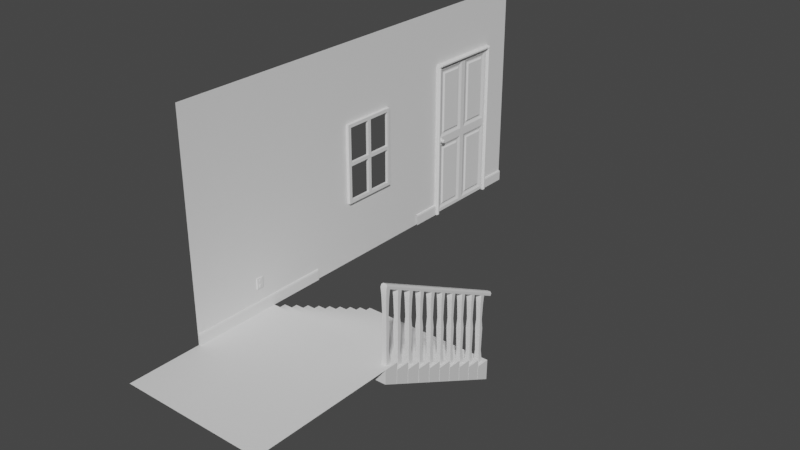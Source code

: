 # Source: Pieces.blend  (saved by Blender 3.6.13; exported with 4.5.12 LTS)
import bpy
from mathutils import Matrix  # noqa: F401  (used for matrix-valued properties, if any)

bpy.ops.wm.read_factory_settings(use_empty=True)
scene = bpy.context.scene
scene.name = 'Scene'

# ---- collections
col_collection = bpy.data.collections.new('Collection'); scene.collection.children.link(col_collection)

# ---- node groups
ng_auto_smooth = bpy.data.node_groups.new('Auto Smooth', 'GeometryNodeTree')
_s = ng_auto_smooth.interface.new_socket(name='Geometry', in_out='OUTPUT', socket_type='NodeSocketGeometry')
_s = ng_auto_smooth.interface.new_socket(name='Geometry', in_out='INPUT', socket_type='NodeSocketGeometry')
_s = ng_auto_smooth.interface.new_socket(name='Angle', in_out='INPUT', socket_type='NodeSocketFloat')
_s.subtype = 'ANGLE'
_s.min_value = 0.0
_s.max_value = 3.142
ng_auto_smooth.is_modifier = True
_N = ng_auto_smooth.nodes; _L = ng_auto_smooth.links
n0 = _N.new('NodeGroupOutput'); n0.name = 'Group Output'; n0.location = (480, -100)
n1 = _N.new('NodeGroupInput'); n1.name = 'Group Input'; n1.location = (-420, -300)
n2 = _N.new('NodeGroupInput'); n2.name = 'Group Input.001'; n2.location = (-60, -100)
n3 = _N.new('GeometryNodeSetShadeSmooth'); n3.name = 'Set Shade Smooth'; n3.location = (120, -100)
n3.domain = 'EDGE'
n4 = _N.new('GeometryNodeSetShadeSmooth'); n4.name = 'Set Shade Smooth.001'; n4.location = (300, -100)
n5 = _N.new('GeometryNodeInputMeshEdgeAngle'); n5.name = 'Edge Angle'; n5.location = (-420, -220)
n6 = _N.new('GeometryNodeInputEdgeSmooth'); n6.name = 'Is Edge Smooth'; n6.location = (-60, -160)
n7 = _N.new('GeometryNodeInputShadeSmooth'); n7.name = 'Is Face Smooth'; n7.location = (-240, -340)
n8 = _N.new('FunctionNodeBooleanMath'); n8.name = 'Boolean Math'; n8.location = (-60, -220)
n9 = _N.new('FunctionNodeCompare'); n9.name = 'Compare'; n9.location = (-240, -180)
n9.operation = 'LESS_EQUAL'
_L.new(n5.outputs[0], n9.inputs[0])
_L.new(n4.outputs[0], n0.inputs[0])
_L.new(n1.outputs[1], n9.inputs[1])
_L.new(n9.outputs[0], n8.inputs[0])
_L.new(n7.outputs[0], n8.inputs[1])
_L.new(n2.outputs[0], n3.inputs[0])
_L.new(n6.outputs[0], n3.inputs[1])
_L.new(n3.outputs[0], n4.inputs[0])
_L.new(n8.outputs[0], n3.inputs[2])
n0.is_active_output = True

# ---- world
world_world = bpy.data.worlds.new('World'); scene.world = world_world
world_world.use_nodes = True; world_world.node_tree.nodes.clear()
_N = world_world.node_tree.nodes; _L = world_world.node_tree.links
n0 = _N.new('ShaderNodeOutputWorld'); n0.name = 'World Output'; n0.location = (300, 300)
n1 = _N.new('ShaderNodeBackground'); n1.name = 'Background'; n1.location = (10, 300)
n1.inputs[0].default_value = (0.05088, 0.05088, 0.05088, 1.0)
_L.new(n1.outputs[0], n0.inputs[0])
n0.is_active_output = True
world_world.color = (0.05088, 0.05088, 0.05088)
world_world.use_sun_shadow = False
world_world.sun_shadow_jitter_overblur = 0.0

# ---- meshes
me_plane = bpy.data.meshes.new('Plane')
me_plane.from_pydata([(-1.0, -1.0, 0.0), (1.0, -1.0, 0.0), (-1.0, 1.0, 0.0), (1.0, 1.0, 0.0)], [], [(0, 1, 3, 2)])
_uv = me_plane.uv_layers.new(name='UVMap')
_uv.uv.foreach_set('vector', [0.08333, 0.08333, 0.9167, 0.08333, 0.9167, 0.9167, 0.08333, 0.9167])
me_plane.update()
me_plane_001 = bpy.data.meshes.new('Plane.001')
me_plane_001.from_pydata([(0.0, -1.0, 1.5), (0.0, -1.0, -1.5), (0.0, 1.0, 1.5), (0.0, 1.0, -1.5)], [], [(0, 1, 3, 2)])
_uv = me_plane_001.uv_layers.new(name='UVMap')
_uv.uv.foreach_set('vector', [0.6433, 0.07019, 0.6433, 0.9298, 0.07019, 0.9298, 0.07019, 0.07019])
me_plane_001.update()
me_plane_002 = bpy.data.meshes.new('Plane.002')
me_plane_002.from_pydata([(0.0, 1.0, 1.5), (0.0, 1.0, -1.5), (0.0, 0.0, 1.5), (0.0, 0.0, -1.5), (0.0, 1.0, 0.4), (0.0, 1.0, -0.6), (0.0, 0.0, -0.6), (0.0, 0.0, 0.4), (0.0, 0.35, -1.5), (0.0, 0.35, 1.5), (0.0, 0.35, 0.4), (0.0, 0.35, -0.6)], [], [(9, 10, 4, 0), (10, 11, 5, 4), (11, 8, 1, 5), (6, 3, 8, 11), (2, 7, 10, 9)])
_uv = me_plane_002.uv_layers.new(name='UVMap')
_uv.uv.foreach_set('vector', [0.0, 0.7, 0.3333, 0.7, 0.3333, 1.0, 0.0, 1.0, 0.3333, 0.7, 0.6667, 0.7, 0.6667, 1.0, 0.3333, 1.0, 0.6667, 0.7, 1.0, 0.7, 1.0, 1.0, 0.6667, 1.0, 0.6667, 0.5, 1.0, 0.5, 1.0, 0.7, 0.6667, 0.7, 0.0, 0.5, 0.3333, 0.5, 0.3333, 0.7, 0.0, 0.7])
me_plane_002.update()
me_plane_003 = bpy.data.meshes.new('Plane.003')
me_plane_003.from_pydata([(0.0, -1.0, 0.15), (0.0, 1.0, 0.15), (0.02267, -1.0, 0.0), (0.01614, -1.0, 0.15), (0.02267, 1.0, 0.0), (0.01614, 1.0, 0.15), (0.02267, -1.0, 0.1313), (0.02267, 1.0, 0.1313)], [], [(6, 2, 4, 7), (1, 0, 3, 5), (3, 6, 7, 5)])
_uv = me_plane_003.uv_layers.new(name='UVMap')
_uv.uv.foreach_set('vector', [0.9562, 0.0, 1.0, 0.0, 1.0, 1.0, 0.9562, 1.0, 0.95, 1.0, 0.95, 0.0, 0.95, 0.0, 0.95, 1.0, 0.95, 0.0, 0.9562, 0.0, 0.9562, 1.0, 0.95, 1.0])
me_plane_003.update()
me_plane_005 = bpy.data.meshes.new('Plane.005')
me_plane_005.from_pydata([(0.0, 0.35, 0.5), (0.0, 0.0, 0.5466), (0.0, 0.3961, 0.5466), (0.0, 0.3961, 0.0), (0.03885, 0.35, 0.5), (0.03885, 0.0, 0.5), (0.03885, 0.35, 0.0), (0.03885, 0.3961, 0.5466), (0.03885, 0.0, 0.5466), (0.03885, 0.3961, 0.0), (0.0, 0.02509, 0.5), (0.0, 0.02509, 0.5466), (0.03885, 0.02509, 0.5), (0.03885, 0.02509, 0.5466), (0.0, 0.35, 0.02504), (0.0, 0.3961, 0.02504), (0.03885, 0.35, 0.02504), (0.03885, 0.3961, 0.02504), (0.03885, 0.02509, 0.0), (0.03885, 0.0, 0.0), (0.0, 0.02509, 0.02504), (0.03885, 0.02509, 0.02504), (0.03885, 0.0, 0.02504)], [], [(1, 8, 13, 11), (0, 4, 12, 10), (16, 17, 7, 4), (12, 13, 8, 5), (15, 17, 9, 3), (14, 16, 4, 0), (11, 13, 7, 2), (16, 21, 18, 6), (4, 7, 13, 12), (2, 7, 17, 15), (6, 9, 17, 16), (20, 21, 16, 14), (22, 19, 18, 21), (5, 22, 21, 12), (12, 21, 20, 10)])
_uv = me_plane_005.uv_layers.new(name='UVMap')
_uv.uv.foreach_set('vector', [0.0, 0.0, 0.0, 0.0, 0.0, 0.0, 0.0, 0.0, 0.0, 0.0, 0.0, 0.0, 0.0, 0.0, 0.0, 0.0, 0.0, 0.0, 0.0, 0.0, 0.0, 0.0, 0.0, 0.0, 0.0, 0.0, 0.0, 0.0, 0.0, 0.0, 0.0, 0.0, 0.0, 0.0, 0.0, 0.0, 0.0, 0.0, 0.0, 0.0, 0.0, 0.0, 0.0, 0.0, 0.0, 0.0, 0.0, 0.0, 0.0, 0.0, 0.0, 0.0, 0.0, 0.0, 0.0, 0.0, 0.0, 0.0, 0.0, 0.0, 0.0, 0.0, 0.0, 0.0, 0.0, 0.0, 0.0, 0.0, 0.0, 0.0, 0.0, 0.0, 0.0, 0.0, 0.0, 0.0, 0.0, 0.0, 0.0, 0.0, 0.0, 0.0, 0.0, 0.0, 0.0, 0.0, 0.0, 0.0, 0.0, 0.0, 0.0, 0.0, 0.0, 0.0, 0.0, 0.0, 0.0, 0.0, 0.0, 0.0, 0.0, 0.0, 0.0, 0.0, 0.0, 0.0, 0.0, 0.0, 0.0, 0.0, 0.0, 0.0, 0.0, 0.0, 0.0, 0.0, 0.0, 0.0, 0.0, 0.0])
me_plane_005.update()
me_plane_006 = bpy.data.meshes.new('Plane.006')
me_plane_006.from_pydata([(0.0, 1.0, 1.5), (0.0, 1.0, -1.5), (0.0, 0.0, 1.5), (0.0, 1.0, 0.7005), (0.0, 0.0, 0.7005), (0.0, 0.5349, -1.5), (0.0, 0.5349, 1.5), (0.0, 0.5349, 0.7005)], [], [(7, 5, 1, 3), (6, 7, 3, 0), (2, 4, 7, 6)])
_uv = me_plane_006.uv_layers.new(name='UVMap')
_uv.uv.foreach_set('vector', [0.2665, 0.7012, 1.0, 0.7012, 1.0, 1.0, 0.2665, 1.0, 0.0, 0.7012, 0.2665, 0.7012, 0.2665, 1.0, 0.0, 1.0, 0.0, 0.5, 0.2665, 0.5, 0.2665, 0.7012, 0.0, 0.7012])
me_plane_006.update()
me_plane_008 = bpy.data.meshes.new('Plane.008')
me_plane_008.from_pydata([(0.0, 0.0, 1.09), (0.0, 0.5349, 1.09), (0.02, 0.0, 1.09), (0.02, 0.4157, 0.9707), (0.0, 0.5349, 0.01184), (0.02, 0.4157, 0.1311), (0.02, 0.0, 0.01184), (0.02, 0.5349, 1.09), (0.02, 0.1192, 0.9707), (0.02, 0.1192, 0.1311), (0.02, 0.03781, 1.044), (0.02, 0.03781, 0.05728), (0.02, 0.4971, 1.044), (0.02, 0.4971, 0.05728), (0.00544, 0.08234, 1.008), (0.00544, 0.08234, 0.09418), (0.00544, 0.4525, 1.008), (0.00544, 0.4525, 0.09418), (0.00544, 0.0987, 0.9912), (0.00544, 0.0987, 0.1105), (0.00544, 0.4362, 0.9912), (0.00544, 0.4362, 0.1105), (0.02, 0.5349, 0.01184), (0.0, 0.5349, 0.0), (0.02, 0.5349, 0.0), (0.02, 0.0, 0.0), (0.02, 0.009777, 0.0), (0.02, 0.5251, 0.0), (-0.02, 0.0, 1.09), (-0.02, 0.4157, 0.9707), (-0.02, 0.4157, 0.1311), (-0.02, 0.0, 0.01184), (-0.02, 0.5349, 1.09), (-0.02, 0.1192, 0.9707), (-0.02, 0.1192, 0.1311), (-0.02, 0.03781, 1.044), (-0.02, 0.03781, 0.05728), (-0.02, 0.4971, 1.044), (-0.02, 0.4971, 0.05728), (-0.00544, 0.08234, 1.008), (-0.00544, 0.08234, 0.09418), (-0.00544, 0.4525, 1.008), (-0.00544, 0.4525, 0.09418), (-0.00544, 0.0987, 0.9912), (-0.00544, 0.0987, 0.1105), (-0.00544, 0.4362, 0.9912), (-0.00544, 0.4362, 0.1105), (-0.02, 0.5349, 0.01184), (-0.02, 0.5349, 0.0), (-0.02, 0.0, 0.0), (-0.02, 0.009777, 0.0), (-0.02, 0.5251, 0.0), (0.0, -0.5349, 1.09), (0.02, -0.4157, 0.9707), (0.0, -0.5349, 0.01184), (0.02, -0.4157, 0.1311), (0.02, -0.5349, 1.09), (0.02, -0.1192, 0.9707), (0.02, -0.1192, 0.1311), (0.02, -0.03781, 1.044), (0.02, -0.03781, 0.05728), (0.02, -0.4971, 1.044), (0.02, -0.4971, 0.05728), (0.00544, -0.08234, 1.008), (0.00544, -0.08234, 0.09418), (0.00544, -0.4525, 1.008), (0.00544, -0.4525, 0.09418), (0.00544, -0.0987, 0.9912), (0.00544, -0.0987, 0.1105), (0.00544, -0.4362, 0.9912), (0.00544, -0.4362, 0.1105), (0.02, -0.5349, 0.01184), (0.0, -0.5349, 0.0), (0.02, -0.5349, 0.0), (0.02, -0.009777, 0.0), (0.02, -0.5251, 0.0), (-0.02, -0.4157, 0.9707), (-0.02, -0.4157, 0.1311), (-0.02, -0.5349, 1.09), (-0.02, -0.1192, 0.9707), (-0.02, -0.1192, 0.1311), (-0.02, -0.03781, 1.044), (-0.02, -0.03781, 0.05728), (-0.02, -0.4971, 1.044), (-0.02, -0.4971, 0.05728), (-0.00544, -0.08234, 1.008), (-0.00544, -0.08234, 0.09418), (-0.00544, -0.4525, 1.008), (-0.00544, -0.4525, 0.09418), (-0.00544, -0.0987, 0.9912), (-0.00544, -0.0987, 0.1105), (-0.00544, -0.4362, 0.9912), (-0.00544, -0.4362, 0.1105), (-0.02, -0.5349, 0.01184), (-0.02, -0.5349, 0.0), (-0.02, -0.009777, 0.0), (-0.02, -0.5251, 0.0), (0.0, 0.0, -1.09), (0.0, 0.5349, -1.09), (0.02, 0.0, -1.09), (0.02, 0.4157, -0.9707), (0.0, 0.5349, -0.01184), (0.02, 0.4157, -0.1311), (0.02, 0.0, -0.01184), (0.02, 0.5349, -1.09), (0.02, 0.1192, -0.9707), (0.02, 0.1192, -0.1311), (0.02, 0.03781, -1.044), (0.02, 0.03781, -0.05728), (0.02, 0.4971, -1.044), (0.02, 0.4971, -0.05728), (0.00544, 0.08234, -1.008), (0.00544, 0.08234, -0.09418), (0.00544, 0.4525, -1.008), (0.00544, 0.4525, -0.09418), (0.00544, 0.0987, -0.9912), (0.00544, 0.0987, -0.1105), (0.00544, 0.4362, -0.9912), (0.00544, 0.4362, -0.1105), (0.02, 0.5349, -0.01184), (-0.02, 0.0, -1.09), (-0.02, 0.4157, -0.9707), (-0.02, 0.4157, -0.1311), (-0.02, 0.0, -0.01184), (-0.02, 0.5349, -1.09), (-0.02, 0.1192, -0.9707), (-0.02, 0.1192, -0.1311), (-0.02, 0.03781, -1.044), (-0.02, 0.03781, -0.05728), (-0.02, 0.4971, -1.044), (-0.02, 0.4971, -0.05728), (-0.00544, 0.08234, -1.008), (-0.00544, 0.08234, -0.09418), (-0.00544, 0.4525, -1.008), (-0.00544, 0.4525, -0.09418), (-0.00544, 0.0987, -0.9912), (-0.00544, 0.0987, -0.1105), (-0.00544, 0.4362, -0.9912), (-0.00544, 0.4362, -0.1105), (-0.02, 0.5349, -0.01184), (0.0, -0.5349, -1.09), (0.02, -0.4157, -0.9707), (0.0, -0.5349, -0.01184), (0.02, -0.4157, -0.1311), (0.02, -0.5349, -1.09), (0.02, -0.1192, -0.9707), (0.02, -0.1192, -0.1311), (0.02, -0.03781, -1.044), (0.02, -0.03781, -0.05728), (0.02, -0.4971, -1.044), (0.02, -0.4971, -0.05728), (0.00544, -0.08234, -1.008), (0.00544, -0.08234, -0.09418), (0.00544, -0.4525, -1.008), (0.00544, -0.4525, -0.09418), (0.00544, -0.0987, -0.9912), (0.00544, -0.0987, -0.1105), (0.00544, -0.4362, -0.9912), (0.00544, -0.4362, -0.1105), (0.02, -0.5349, -0.01184), (-0.02, -0.4157, -0.9707), (-0.02, -0.4157, -0.1311), (-0.02, -0.5349, -1.09), (-0.02, -0.1192, -0.9707), (-0.02, -0.1192, -0.1311), (-0.02, -0.03781, -1.044), (-0.02, -0.03781, -0.05728), (-0.02, -0.4971, -1.044), (-0.02, -0.4971, -0.05728), (-0.00544, -0.08234, -1.008), (-0.00544, -0.08234, -0.09418), (-0.00544, -0.4525, -1.008), (-0.00544, -0.4525, -0.09418), (-0.00544, -0.0987, -0.9912), (-0.00544, -0.0987, -0.1105), (-0.00544, -0.4362, -0.9912), (-0.00544, -0.4362, -0.1105), (-0.02, -0.5349, -0.01184)], [], [(0, 2, 7, 1), (1, 7, 22, 4), (3, 8, 9, 5), (12, 7, 2, 10), (13, 22, 7, 12), (10, 2, 6, 11), (11, 6, 22, 13), (14, 10, 11, 15), (16, 12, 10, 14), (17, 13, 12, 16), (15, 11, 13, 17), (18, 14, 15, 19), (20, 16, 14, 18), (21, 17, 16, 20), (19, 15, 17, 21), (8, 18, 19, 9), (3, 20, 18, 8), (5, 21, 20, 3), (9, 19, 21, 5), (26, 6, 25), (27, 24, 22), (27, 22, 6, 26), (4, 22, 24, 23), (0, 1, 32, 28), (1, 4, 47, 32), (29, 30, 34, 33), (37, 35, 28, 32), (38, 37, 32, 47), (35, 36, 31, 28), (36, 38, 47, 31), (39, 40, 36, 35), (41, 39, 35, 37), (42, 41, 37, 38), (40, 42, 38, 36), (43, 44, 40, 39), (45, 43, 39, 41), (46, 45, 41, 42), (44, 46, 42, 40), (33, 34, 44, 43), (29, 33, 43, 45), (30, 29, 45, 46), (34, 30, 46, 44), (50, 49, 31), (51, 47, 48), (51, 50, 31, 47), (4, 23, 48, 47), (0, 52, 56, 2), (52, 54, 71, 56), (53, 55, 58, 57), (61, 59, 2, 56), (62, 61, 56, 71), (59, 60, 6, 2), (60, 62, 71, 6), (63, 64, 60, 59), (65, 63, 59, 61), (66, 65, 61, 62), (64, 66, 62, 60), (67, 68, 64, 63), (69, 67, 63, 65), (70, 69, 65, 66), (68, 70, 66, 64), (57, 58, 68, 67), (53, 57, 67, 69), (55, 53, 69, 70), (58, 55, 70, 68), (74, 25, 6), (75, 71, 73), (75, 74, 6, 71), (54, 72, 73, 71), (0, 28, 78, 52), (52, 78, 93, 54), (76, 79, 80, 77), (83, 78, 28, 81), (84, 93, 78, 83), (81, 28, 31, 82), (82, 31, 93, 84), (85, 81, 82, 86), (87, 83, 81, 85), (88, 84, 83, 87), (86, 82, 84, 88), (89, 85, 86, 90), (91, 87, 85, 89), (92, 88, 87, 91), (90, 86, 88, 92), (79, 89, 90, 80), (76, 91, 89, 79), (77, 92, 91, 76), (80, 90, 92, 77), (95, 31, 49), (96, 94, 93), (96, 93, 31, 95), (54, 93, 94, 72), (97, 98, 104, 99), (98, 101, 119, 104), (100, 102, 106, 105), (109, 107, 99, 104), (110, 109, 104, 119), (107, 108, 103, 99), (108, 110, 119, 103), (111, 112, 108, 107), (113, 111, 107, 109), (114, 113, 109, 110), (112, 114, 110, 108), (115, 116, 112, 111), (117, 115, 111, 113), (118, 117, 113, 114), (116, 118, 114, 112), (105, 106, 116, 115), (100, 105, 115, 117), (102, 100, 117, 118), (106, 102, 118, 116), (26, 25, 103), (27, 119, 24), (27, 26, 103, 119), (101, 23, 24, 119), (97, 120, 124, 98), (98, 124, 139, 101), (121, 125, 126, 122), (129, 124, 120, 127), (130, 139, 124, 129), (127, 120, 123, 128), (128, 123, 139, 130), (131, 127, 128, 132), (133, 129, 127, 131), (134, 130, 129, 133), (132, 128, 130, 134), (135, 131, 132, 136), (137, 133, 131, 135), (138, 134, 133, 137), (136, 132, 134, 138), (125, 135, 136, 126), (121, 137, 135, 125), (122, 138, 137, 121), (126, 136, 138, 122), (50, 123, 49), (51, 48, 139), (51, 139, 123, 50), (101, 139, 48, 23), (97, 99, 144, 140), (140, 144, 159, 142), (141, 145, 146, 143), (149, 144, 99, 147), (150, 159, 144, 149), (147, 99, 103, 148), (148, 103, 159, 150), (151, 147, 148, 152), (153, 149, 147, 151), (154, 150, 149, 153), (152, 148, 150, 154), (155, 151, 152, 156), (157, 153, 151, 155), (158, 154, 153, 157), (156, 152, 154, 158), (145, 155, 156, 146), (141, 157, 155, 145), (143, 158, 157, 141), (146, 156, 158, 143), (74, 103, 25), (75, 73, 159), (75, 159, 103, 74), (142, 159, 73, 72), (97, 140, 162, 120), (140, 142, 177, 162), (160, 161, 164, 163), (167, 165, 120, 162), (168, 167, 162, 177), (165, 166, 123, 120), (166, 168, 177, 123), (169, 170, 166, 165), (171, 169, 165, 167), (172, 171, 167, 168), (170, 172, 168, 166), (173, 174, 170, 169), (175, 173, 169, 171), (176, 175, 171, 172), (174, 176, 172, 170), (163, 164, 174, 173), (160, 163, 173, 175), (161, 160, 175, 176), (164, 161, 176, 174), (95, 49, 123), (96, 177, 94), (96, 95, 123, 177), (142, 72, 94, 177)])
_uv = me_plane_008.uv_layers.new(name='UVMap')
_uv.uv.foreach_set('vector', [0.0, 0.0, 0.0, 0.0, 0.0, 0.0, 0.0, 0.0, 0.0, 0.0, 0.0, 0.0, 0.0, 0.0, 0.0, 0.0, 0.0, 0.0, 0.0, 0.0, 0.0, 0.0, 0.0, 0.0, 0.0, 0.0, 0.0, 0.0, 0.0, 0.0, 0.0, 0.0, 0.0, 0.0, 0.0, 0.0, 0.0, 0.0, 0.0, 0.0, 0.0, 0.0, 0.0, 0.0, 0.0, 0.0, 0.0, 0.0, 0.0, 0.0, 0.0, 0.0, 0.0, 0.0, 0.0, 0.0, 0.0, 0.0, 0.0, 0.0, 0.0, 0.0, 0.0, 0.0, 0.0, 0.0, 0.0, 0.0, 0.0, 0.0, 0.0, 0.0, 0.0, 0.0, 0.0, 0.0, 0.0, 0.0, 0.0, 0.0, 0.0, 0.0, 0.0, 0.0, 0.0, 0.0, 0.0, 0.0, 0.0, 0.0, 0.0, 0.0, 0.0, 0.0, 0.0, 0.0, 0.0, 0.0, 0.0, 0.0, 0.0, 0.0, 0.0, 0.0, 0.0, 0.0, 0.0, 0.0, 0.0, 0.0, 0.0, 0.0, 0.0, 0.0, 0.0, 0.0, 0.0, 0.0, 0.0, 0.0, 0.0, 0.0, 0.0, 0.0, 0.0, 0.0, 0.0, 0.0, 0.0, 0.0, 0.0, 0.0, 0.0, 0.0, 0.0, 0.0, 0.0, 0.0, 0.0, 0.0, 0.0, 0.0, 0.0, 0.0, 0.0, 0.0, 0.0, 0.0, 0.0, 0.0, 0.0, 0.0, 0.0, 0.0, 0.0, 0.0, 0.0, 0.0, 0.0, 0.0, 0.0, 0.0, 0.0, 0.0, 0.0, 0.0, 0.0, 0.0, 0.0, 0.0, 0.0, 0.0, 0.0, 0.0, 0.0, 0.0, 0.0, 0.0, 0.0, 0.0, 0.0, 0.0, 0.0, 0.0, 0.0, 0.0, 0.0, 0.0, 0.0, 0.0, 0.0, 0.0, 0.0, 0.0, 0.0, 0.0, 0.0, 0.0, 0.0, 0.0, 0.0, 0.0, 0.0, 0.0, 0.0, 0.0, 0.0, 0.0, 0.0, 0.0, 0.0, 0.0, 0.0, 0.0, 0.0, 0.0, 0.0, 0.0, 0.0, 0.0, 0.0, 0.0, 0.0, 0.0, 0.0, 0.0, 0.0, 0.0, 0.0, 0.0, 0.0, 0.0, 0.0, 0.0, 0.0, 0.0, 0.0, 0.0, 0.0, 0.0, 0.0, 0.0, 0.0, 0.0, 0.0, 0.0, 0.0, 0.0, 0.0, 0.0, 0.0, 0.0, 0.0, 0.0, 0.0, 0.0, 0.0, 0.0, 0.0, 0.0, 0.0, 0.0, 0.0, 0.0, 0.0, 0.0, 0.0, 0.0, 0.0, 0.0, 0.0, 0.0, 0.0, 0.0, 0.0, 0.0, 0.0, 0.0, 0.0, 0.0, 0.0, 0.0, 0.0, 0.0, 0.0, 0.0, 0.0, 0.0, 0.0, 0.0, 0.0, 0.0, 0.0, 0.0, 0.0, 0.0, 0.0, 0.0, 0.0, 0.0, 0.0, 0.0, 0.0, 0.0, 0.0, 0.0, 0.0, 0.0, 0.0, 0.0, 0.0, 0.0, 0.0, 0.0, 0.0, 0.0, 0.0, 0.0, 0.0, 0.0, 0.0, 0.0, 0.0, 0.0, 0.0, 0.0, 0.0, 0.0, 0.0, 0.0, 0.0, 0.0, 0.0, 0.0, 0.0, 0.0, 0.0, 0.0, 0.0, 0.0, 0.0, 0.0, 0.0, 0.0, 0.0, 0.0, 0.0, 0.0, 0.0, 0.0, 0.0, 0.0, 0.0, 0.0, 0.0, 0.0, 0.0, 0.0, 0.0, 0.0, 0.0, 0.0, 0.0, 0.0, 0.0, 0.0, 0.0, 0.0, 0.0, 0.0, 0.0, 0.0, 0.0, 0.0, 0.0, 0.0, 0.0, 0.0, 0.0, 0.0, 0.0, 0.0, 0.0, 0.0, 0.0, 0.0, 0.0, 0.0, 0.0, 0.0, 0.0, 0.0, 0.0, 0.0, 0.0, 0.0, 0.0, 0.0, 0.0, 0.0, 0.0, 0.0, 0.0, 0.0, 0.0, 0.0, 0.0, 0.0, 0.0, 0.0, 0.0, 0.0, 0.0, 0.0, 0.0, 0.0, 0.0, 0.0, 0.0, 0.0, 0.0, 0.0, 0.0, 0.0, 0.0, 0.0, 0.0, 0.0, 0.0, 0.0, 0.0, 0.0, 0.0, 0.0, 0.0, 0.0, 0.0, 0.0, 0.0, 0.0, 0.0, 0.0, 0.0, 0.0, 0.0, 0.0, 0.0, 0.0, 0.0, 0.0, 0.0, 0.0, 0.0, 0.0, 0.0, 0.0, 0.0, 0.0, 0.0, 0.0, 0.0, 0.0, 0.0, 0.0, 0.0, 0.0, 0.0, 0.0, 0.0, 0.0, 0.0, 0.0, 0.0, 0.0, 0.0, 0.0, 0.0, 0.0, 0.0, 0.0, 0.0, 0.0, 0.0, 0.0, 0.0, 0.0, 0.0, 0.0, 0.0, 0.0, 0.0, 0.0, 0.0, 0.0, 0.0, 0.0, 0.0, 0.0, 0.0, 0.0, 0.0, 0.0, 0.0, 0.0, 0.0, 0.0, 0.0, 0.0, 0.0, 0.0, 0.0, 0.0, 0.0, 0.0, 0.0, 0.0, 0.0, 0.0, 0.0, 0.0, 0.0, 0.0, 0.0, 0.0, 0.0, 0.0, 0.0, 0.0, 0.0, 0.0, 0.0, 0.0, 0.0, 0.0, 0.0, 0.0, 0.0, 0.0, 0.0, 0.0, 0.0, 0.0, 0.0, 0.0, 0.0, 0.0, 0.0, 0.0, 0.0, 0.0, 0.0, 0.0, 0.0, 0.0, 0.0, 0.0, 0.0, 0.0, 0.0, 0.0, 0.0, 0.0, 0.0, 0.0, 0.0, 0.0, 0.0, 0.0, 0.0, 0.0, 0.0, 0.0, 0.0, 0.0, 0.0, 0.0, 0.0, 0.0, 0.0, 0.0, 0.0, 0.0, 0.0, 0.0, 0.0, 0.0, 0.0, 0.0, 0.0, 0.0, 0.0, 0.0, 0.0, 0.0, 0.0, 0.0, 0.0, 0.0, 0.0, 0.0, 0.0, 0.0, 0.0, 0.0, 0.0, 0.0, 0.0, 0.0, 0.0, 0.0, 0.0, 0.0, 0.0, 0.0, 0.0, 0.0, 0.0, 0.0, 0.0, 0.0, 0.0, 0.0, 0.0, 0.0, 0.0, 0.0, 0.0, 0.0, 0.0, 0.0, 0.0, 0.0, 0.0, 0.0, 0.0, 0.0, 0.0, 0.0, 0.0, 0.0, 0.0, 0.0, 0.0, 0.0, 0.0, 0.0, 0.0, 0.0, 0.0, 0.0, 0.0, 0.0, 0.0, 0.0, 0.0, 0.0, 0.0, 0.0, 0.0, 0.0, 0.0, 0.0, 0.0, 0.0, 0.0, 0.0, 0.0, 0.0, 0.0, 0.0, 0.0, 0.0, 0.0, 0.0, 0.0, 0.0, 0.0, 0.0, 0.0, 0.0, 0.0, 0.0, 0.0, 0.0, 0.0, 0.0, 0.0, 0.0, 0.0, 0.0, 0.0, 0.0, 0.0, 0.0, 0.0, 0.0, 0.0, 0.0, 0.0, 0.0, 0.0, 0.0, 0.0, 0.0, 0.0, 0.0, 0.0, 0.0, 0.0, 0.0, 0.0, 0.0, 0.0, 0.0, 0.0, 0.0, 0.0, 0.0, 0.0, 0.0, 0.0, 0.0, 0.0, 0.0, 0.0, 0.0, 0.0, 0.0, 0.0, 0.0, 0.0, 0.0, 0.0, 0.0, 0.0, 0.0, 0.0, 0.0, 0.0, 0.0, 0.0, 0.0, 0.0, 0.0, 0.0, 0.0, 0.0, 0.0, 0.0, 0.0, 0.0, 0.0, 0.0, 0.0, 0.0, 0.0, 0.0, 0.0, 0.0, 0.0, 0.0, 0.0, 0.0, 0.0, 0.0, 0.0, 0.0, 0.0, 0.0, 0.0, 0.0, 0.0, 0.0, 0.0, 0.0, 0.0, 0.0, 0.0, 0.0, 0.0, 0.0, 0.0, 0.0, 0.0, 0.0, 0.0, 0.0, 0.0, 0.0, 0.0, 0.0, 0.0, 0.0, 0.0, 0.0, 0.0, 0.0, 0.0, 0.0, 0.0, 0.0, 0.0, 0.0, 0.0, 0.0, 0.0, 0.0, 0.0, 0.0, 0.0, 0.0, 0.0, 0.0, 0.0, 0.0, 0.0, 0.0, 0.0, 0.0, 0.0, 0.0, 0.0, 0.0, 0.0, 0.0, 0.0, 0.0, 0.0, 0.0, 0.0, 0.0, 0.0, 0.0, 0.0, 0.0, 0.0, 0.0, 0.0, 0.0, 0.0, 0.0, 0.0, 0.0, 0.0, 0.0, 0.0, 0.0, 0.0, 0.0, 0.0, 0.0, 0.0, 0.0, 0.0, 0.0, 0.0, 0.0, 0.0, 0.0, 0.0, 0.0, 0.0, 0.0, 0.0, 0.0, 0.0, 0.0, 0.0, 0.0, 0.0, 0.0, 0.0, 0.0, 0.0, 0.0, 0.0, 0.0, 0.0, 0.0, 0.0, 0.0, 0.0, 0.0, 0.0, 0.0, 0.0, 0.0, 0.0, 0.0, 0.0, 0.0, 0.0, 0.0, 0.0, 0.0, 0.0, 0.0, 0.0, 0.0, 0.0, 0.0, 0.0, 0.0, 0.0, 0.0, 0.0, 0.0, 0.0, 0.0, 0.0, 0.0, 0.0, 0.0, 0.0, 0.0, 0.0, 0.0, 0.0, 0.0, 0.0, 0.0, 0.0, 0.0, 0.0, 0.0, 0.0, 0.0, 0.0, 0.0, 0.0, 0.0, 0.0, 0.0, 0.0, 0.0, 0.0, 0.0, 0.0, 0.0, 0.0, 0.0, 0.0, 0.0, 0.0, 0.0, 0.0, 0.0, 0.0, 0.0, 0.0, 0.0, 0.0, 0.0, 0.0, 0.0, 0.0, 0.0, 0.0, 0.0, 0.0, 0.0, 0.0, 0.0, 0.0, 0.0, 0.0, 0.0, 0.0, 0.0, 0.0, 0.0, 0.0, 0.0, 0.0, 0.0, 0.0, 0.0, 0.0, 0.0, 0.0, 0.0, 0.0, 0.0, 0.0, 0.0, 0.0, 0.0, 0.0, 0.0, 0.0, 0.0, 0.0, 0.0, 0.0, 0.0, 0.0, 0.0, 0.0, 0.0, 0.0, 0.0, 0.0, 0.0, 0.0, 0.0, 0.0, 0.0, 0.0, 0.0, 0.0, 0.0, 0.0, 0.0, 0.0, 0.0, 0.0, 0.0, 0.0, 0.0, 0.0, 0.0, 0.0, 0.0, 0.0, 0.0, 0.0, 0.0, 0.0, 0.0, 0.0, 0.0, 0.0, 0.0, 0.0, 0.0, 0.0, 0.0, 0.0, 0.0, 0.0, 0.0, 0.0, 0.0, 0.0, 0.0, 0.0, 0.0, 0.0, 0.0, 0.0, 0.0, 0.0, 0.0, 0.0, 0.0, 0.0, 0.0, 0.0, 0.0, 0.0, 0.0, 0.0, 0.0, 0.0, 0.0, 0.0, 0.0, 0.0, 0.0, 0.0, 0.0, 0.0, 0.0, 0.0, 0.0, 0.0, 0.0, 0.0, 0.0, 0.0, 0.0, 0.0, 0.0, 0.0, 0.0, 0.0, 0.0, 0.0, 0.0, 0.0, 0.0, 0.0, 0.0, 0.0, 0.0, 0.0, 0.0, 0.0, 0.0, 0.0, 0.0, 0.0, 0.0, 0.0, 0.0, 0.0, 0.0, 0.0, 0.0, 0.0, 0.0, 0.0, 0.0, 0.0, 0.0, 0.0, 0.0, 0.0, 0.0, 0.0, 0.0, 0.0, 0.0, 0.0, 0.0, 0.0, 0.0, 0.0, 0.0, 0.0, 0.0, 0.0, 0.0, 0.0, 0.0, 0.0, 0.0, 0.0, 0.0, 0.0, 0.0, 0.0, 0.0, 0.0, 0.0, 0.0, 0.0, 0.0, 0.0, 0.0, 0.0, 0.0, 0.0, 0.0, 0.0, 0.0, 0.0, 0.0, 0.0, 0.0, 0.0, 0.0, 0.0, 0.0, 0.0, 0.0, 0.0, 0.0, 0.0, 0.0, 0.0, 0.0, 0.0, 0.0, 0.0, 0.0, 0.0, 0.0, 0.0, 0.0, 0.0, 0.0, 0.0, 0.0, 0.0, 0.0, 0.0, 0.0, 0.0, 0.0, 0.0, 0.0, 0.0, 0.0, 0.0, 0.0, 0.0, 0.0, 0.0, 0.0, 0.0, 0.0, 0.0, 0.0, 0.0, 0.0, 0.0, 0.0, 0.0, 0.0, 0.0, 0.0, 0.0, 0.0, 0.0, 0.0, 0.0, 0.0, 0.0, 0.0, 0.0, 0.0, 0.0, 0.0, 0.0, 0.0, 0.0, 0.0, 0.0, 0.0, 0.0, 0.0, 0.0, 0.0, 0.0, 0.0, 0.0, 0.0, 0.0, 0.0, 0.0, 0.0, 0.0, 0.0, 0.0, 0.0, 0.0, 0.0, 0.0, 0.0, 0.0, 0.0, 0.0, 0.0, 0.0, 0.0, 0.0, 0.0, 0.0, 0.0, 0.0, 0.0, 0.0, 0.0, 0.0, 0.0, 0.0, 0.0, 0.0, 0.0, 0.0, 0.0, 0.0, 0.0, 0.0, 0.0, 0.0, 0.0, 0.0, 0.0, 0.0, 0.0, 0.0, 0.0, 0.0, 0.0, 0.0, 0.0, 0.0, 0.0, 0.0, 0.0, 0.0, 0.0, 0.0, 0.0, 0.0, 0.0, 0.0, 0.0, 0.0, 0.0, 0.0, 0.0, 0.0, 0.0, 0.0, 0.0, 0.0, 0.0, 0.0, 0.0, 0.0, 0.0, 0.0, 0.0, 0.0, 0.0, 0.0, 0.0, 0.0, 0.0, 0.0, 0.0, 0.0, 0.0, 0.0, 0.0, 0.0, 0.0, 0.0, 0.0, 0.0, 0.0, 0.0, 0.0, 0.0, 0.0, 0.0, 0.0, 0.0, 0.0, 0.0, 0.0, 0.0, 0.0, 0.0, 0.0, 0.0, 0.0, 0.0, 0.0, 0.0, 0.0, 0.0, 0.0, 0.0, 0.0, 0.0, 0.0, 0.0, 0.0, 0.0, 0.0, 0.0, 0.0, 0.0, 0.0, 0.0, 0.0, 0.0, 0.0, 0.0, 0.0, 0.0, 0.0, 0.0, 0.0, 0.0, 0.0, 0.0, 0.0, 0.0, 0.0, 0.0, 0.0, 0.0, 0.0, 0.0, 0.0, 0.0, 0.0, 0.0, 0.0, 0.0, 0.0, 0.0, 0.0, 0.0, 0.0, 0.0, 0.0, 0.0, 0.0, 0.0, 0.0, 0.0, 0.0, 0.0, 0.0, 0.0, 0.0, 0.0, 0.0, 0.0, 0.0, 0.0, 0.0, 0.0, 0.0, 0.0, 0.0, 0.0, 0.0, 0.0, 0.0, 0.0, 0.0, 0.0, 0.0, 0.0, 0.0, 0.0, 0.0, 0.0, 0.0, 0.0, 0.0, 0.0, 0.0])
me_plane_008.update()
me_cylinder = bpy.data.meshes.new('Cylinder')
me_cylinder.from_pydata([(0.04107, 0.02076, -5.122e-08), (0.04107, 0.01468, -0.01468), (0.04107, -1.192e-07, -0.02076), (0.04107, -0.01468, -0.01468), (0.04107, -0.02076, -5.122e-08), (0.04107, -0.01468, 0.01468), (0.04107, -1.192e-07, 0.02076), (0.04107, 0.01468, 0.01468), (0.0, 0.04442, -4.843e-08), (0.0, 0.03141, -0.03141), (0.0, -1.192e-07, -0.04442), (0.0, -0.03141, -0.03141), (0.0, -0.04442, -4.843e-08), (0.0, -0.03141, 0.03141), (0.0, -1.192e-07, 0.04442), (0.0, 0.03141, 0.03141), (0.03572, 0.02458, -0.02458), (0.03572, 0.03476, -5.215e-08), (0.03572, -1.192e-07, -0.03476), (0.03572, -0.02458, -0.02458), (0.03572, -0.03476, -5.215e-08), (0.03572, -0.02458, 0.02458), (0.03572, -1.192e-07, 0.03476), (0.03572, 0.02458, 0.02458), (0.06533, 0.01468, -0.01468), (0.06533, 0.02076, -5.122e-08), (0.06533, -1.192e-07, -0.02076), (0.06533, -0.01468, -0.01468), (0.06533, -0.02076, -5.122e-08), (0.06533, -0.01468, 0.01468), (0.06533, -1.192e-07, 0.02076), (0.06533, 0.01468, 0.01468), (0.05114, 0.01468, -0.01468), (0.05114, 0.02076, -5.122e-08), (0.05114, -1.192e-07, -0.02076), (0.05114, -0.01468, -0.01468), (0.05114, -0.02076, -5.122e-08), (0.05114, -0.01468, 0.01468), (0.05114, -1.192e-07, 0.02076), (0.05114, 0.01468, 0.01468), (0.08006, 0.01468, -0.01468), (0.08006, 0.02076, -5.122e-08), (0.08006, -1.155e-07, -0.02076), (0.08006, -0.01468, -0.01468), (0.08006, -0.02076, -5.122e-08), (0.08006, -0.01468, 0.01468), (0.08006, -1.155e-07, 0.02076), (0.08006, 0.01468, 0.01468), (0.0656, 0.02109, 0.02109), (0.0656, 0.02982, -5.029e-08), (0.0656, -0.02109, 0.02109), (0.0656, -1.192e-07, 0.02982), (0.0656, -0.02109, -0.02109), (0.0656, -0.02982, -5.029e-08), (0.0656, 0.02109, -0.02109), (0.0656, -1.192e-07, -0.02982)], [], [(8, 17, 16, 9), (9, 16, 18, 10), (10, 18, 19, 11), (11, 19, 20, 12), (12, 20, 21, 13), (13, 21, 22, 14), (5, 4, 28, 29), (14, 22, 23, 15), (15, 23, 17, 8), (0, 1, 16, 17), (1, 2, 18, 16), (2, 3, 19, 18), (3, 4, 20, 19), (4, 5, 21, 20), (5, 6, 22, 21), (6, 7, 23, 22), (7, 0, 17, 23), (31, 30, 38, 39), (3, 2, 26, 27), (1, 0, 25, 24), (0, 7, 31, 25), (6, 5, 29, 30), (4, 3, 27, 28), (2, 1, 24, 26), (7, 6, 30, 31), (49, 48, 47, 41), (29, 28, 36, 37), (27, 26, 34, 35), (24, 25, 33, 32), (25, 31, 39, 33), (30, 29, 37, 38), (28, 27, 35, 36), (26, 24, 32, 34), (40, 41, 47, 46, 45, 44, 43, 42), (51, 50, 45, 46), (53, 52, 43, 44), (55, 54, 40, 42), (48, 51, 46, 47), (50, 53, 44, 45), (52, 55, 42, 43), (54, 49, 41, 40), (32, 33, 49, 54), (35, 34, 55, 52), (37, 36, 53, 50), (39, 38, 51, 48), (34, 32, 54, 55), (36, 35, 52, 53), (38, 37, 50, 51), (33, 39, 48, 49)])
me_cylinder.polygons.foreach_set('use_smooth', [True] * 49)
_uv = me_cylinder.uv_layers.new(name='UVMap')
_uv.uv.foreach_set('vector', [1.0, 0.75, 1.0, 1.0, 0.875, 1.0, 0.875, 0.75, 0.875, 0.75, 0.875, 1.0, 0.75, 1.0, 0.75, 0.75, 0.75, 0.75, 0.75, 1.0, 0.625, 1.0, 0.625, 0.75, 0.625, 0.75, 0.625, 1.0, 0.5, 1.0, 0.5, 0.75, 0.5, 0.75, 0.5, 1.0, 0.375, 1.0, 0.375, 0.75, 0.375, 0.75, 0.375, 1.0, 0.25, 1.0, 0.25, 0.75, 0.1707, 0.1707, 0.25, 0.1378, 0.25, 0.1378, 0.1707, 0.1707, 0.25, 0.75, 0.25, 1.0, 0.125, 1.0, 0.125, 0.75, 0.125, 0.75, 0.125, 1.0, 0.0, 1.0, 0.0, 0.75, 0.25, 0.3622, 0.3293, 0.3293, 0.4197, 0.4197, 0.25, 0.49, 0.3293, 0.3293, 0.3622, 0.25, 0.49, 0.25, 0.4197, 0.4197, 0.3622, 0.25, 0.3293, 0.1707, 0.4197, 0.08029, 0.49, 0.25, 0.3293, 0.1707, 0.25, 0.1378, 0.25, 0.01, 0.4197, 0.08029, 0.25, 0.1378, 0.1707, 0.1707, 0.08029, 0.08029, 0.25, 0.01, 0.1707, 0.1707, 0.1378, 0.25, 0.01, 0.25, 0.08029, 0.08029, 0.1378, 0.25, 0.1707, 0.3293, 0.08029, 0.4197, 0.01, 0.25, 0.1707, 0.3293, 0.25, 0.3622, 0.25, 0.49, 0.08029, 0.4197, 0.1707, 0.3293, 0.1378, 0.25, 0.1378, 0.25, 0.1707, 0.3293, 0.3293, 0.1707, 0.3622, 0.25, 0.3622, 0.25, 0.3293, 0.1707, 0.3293, 0.3293, 0.25, 0.3622, 0.25, 0.3622, 0.3293, 0.3293, 0.25, 0.3622, 0.1707, 0.3293, 0.1707, 0.3293, 0.25, 0.3622, 0.1378, 0.25, 0.1707, 0.1707, 0.1707, 0.1707, 0.1378, 0.25, 0.25, 0.1378, 0.3293, 0.1707, 0.3293, 0.1707, 0.25, 0.1378, 0.3622, 0.25, 0.3293, 0.3293, 0.3293, 0.3293, 0.3622, 0.25, 0.1707, 0.3293, 0.1378, 0.25, 0.1378, 0.25, 0.1707, 0.3293, 0.25, 0.3622, 0.1707, 0.3293, 0.1707, 0.3293, 0.25, 0.3622, 0.1707, 0.1707, 0.25, 0.1378, 0.25, 0.1378, 0.1707, 0.1707, 0.3293, 0.1707, 0.3622, 0.25, 0.3622, 0.25, 0.3293, 0.1707, 0.3293, 0.3293, 0.25, 0.3622, 0.25, 0.3622, 0.3293, 0.3293, 0.25, 0.3622, 0.1707, 0.3293, 0.1707, 0.3293, 0.25, 0.3622, 0.1378, 0.25, 0.1707, 0.1707, 0.1707, 0.1707, 0.1378, 0.25, 0.25, 0.1378, 0.3293, 0.1707, 0.3293, 0.1707, 0.25, 0.1378, 0.3622, 0.25, 0.3293, 0.3293, 0.3293, 0.3293, 0.3622, 0.25, 0.3293, 0.3293, 0.25, 0.3622, 0.1707, 0.3293, 0.1378, 0.25, 0.1707, 0.1707, 0.25, 0.1378, 0.3293, 0.1707, 0.3622, 0.25, 0.1378, 0.25, 0.1707, 0.1707, 0.1707, 0.1707, 0.1378, 0.25, 0.25, 0.1378, 0.3293, 0.1707, 0.3293, 0.1707, 0.25, 0.1378, 0.3622, 0.25, 0.3293, 0.3293, 0.3293, 0.3293, 0.3622, 0.25, 0.1707, 0.3293, 0.1378, 0.25, 0.1378, 0.25, 0.1707, 0.3293, 0.1707, 0.1707, 0.25, 0.1378, 0.25, 0.1378, 0.1707, 0.1707, 0.3293, 0.1707, 0.3622, 0.25, 0.3622, 0.25, 0.3293, 0.1707, 0.3293, 0.3293, 0.25, 0.3622, 0.25, 0.3622, 0.3293, 0.3293, 0.3293, 0.3293, 0.25, 0.3622, 0.25, 0.3622, 0.3293, 0.3293, 0.3293, 0.1707, 0.3622, 0.25, 0.3622, 0.25, 0.3293, 0.1707, 0.1707, 0.1707, 0.25, 0.1378, 0.25, 0.1378, 0.1707, 0.1707, 0.1707, 0.3293, 0.1378, 0.25, 0.1378, 0.25, 0.1707, 0.3293, 0.3622, 0.25, 0.3293, 0.3293, 0.3293, 0.3293, 0.3622, 0.25, 0.25, 0.1378, 0.3293, 0.1707, 0.3293, 0.1707, 0.25, 0.1378, 0.1378, 0.25, 0.1707, 0.1707, 0.1707, 0.1707, 0.1378, 0.25, 0.25, 0.3622, 0.1707, 0.3293, 0.1707, 0.3293, 0.25, 0.3622])
me_cylinder.update()
me_plane_011 = bpy.data.meshes.new('Plane.011')
me_plane_011.from_pydata([(0.0, 0.0, 0.7005), (0.0, 0.5349, -1.5), (0.0, 0.5349, 0.7005), (0.0, 0.0, 0.7405), (0.0, 0.5349, 0.7405), (0.0, 0.5749, -1.5), (0.0, 0.5749, 0.7005), (0.0, 0.5749, 0.7405), (0.04, 0.5349, 0.7005), (0.04, 0.0, 0.7005), (0.04, 0.5349, -1.5), (0.04, 0.5349, 0.7405), (0.04, 0.0, 0.7405), (0.04, 0.5749, -1.5), (0.04, 0.5749, 0.7005), (0.04, 0.5749, 0.7405), (0.05929, 0.5243, 0.7111), (0.05929, 0.0, 0.7111), (0.05929, 0.0, 0.7299), (0.05929, 0.5243, 0.7299), (0.05929, 0.5455, -1.489), (0.05929, 0.5455, 0.6899), (0.05929, 0.5643, 0.6899), (0.05929, 0.5643, -1.489), (0.05929, 0.5643, 0.7299), (0.05929, 0.5643, 0.7111), (0.05929, 0.5455, 0.7111), (0.05929, 0.5455, 0.7299)], [], [(2, 0, 3, 4), (1, 2, 6, 5), (7, 6, 2, 4), (16, 19, 18, 17), (20, 23, 22, 21), (24, 27, 26, 25), (5, 13, 10, 1), (6, 14, 13, 5), (1, 10, 8, 2), (7, 15, 14, 6), (3, 12, 11, 4), (2, 8, 9, 0), (4, 11, 15, 7), (8, 16, 17, 9), (9, 17, 18, 12), (12, 18, 19, 11), (11, 19, 16, 8), (10, 20, 21, 8), (8, 21, 22, 14), (14, 22, 23, 13), (13, 23, 20, 10), (15, 24, 25, 14), (14, 25, 26, 8), (8, 26, 27, 11), (11, 27, 24, 15)])
_uv = me_plane_011.uv_layers.new(name='UVMap')
_uv.uv.foreach_set('vector', [0.0, 0.0, 0.0, 0.0, 0.0, 0.0, 0.0, 0.0, 0.0, 0.0, 0.0, 0.0, 0.0, 0.0, 0.0, 0.0, 0.0, 0.0, 0.0, 0.0, 0.0, 0.0, 0.0, 0.0, 0.0, 0.0, 0.0, 0.0, 0.0, 0.0, 0.0, 0.0, 0.0, 0.0, 0.0, 0.0, 0.0, 0.0, 0.0, 0.0, 0.0, 0.0, 0.0, 0.0, 0.0, 0.0, 0.0, 0.0, 0.0, 0.0, 0.0, 0.0, 0.0, 0.0, 0.0, 0.0, 0.0, 0.0, 0.0, 0.0, 0.0, 0.0, 0.0, 0.0, 0.0, 0.0, 0.0, 0.0, 0.0, 0.0, 0.0, 0.0, 0.0, 0.0, 0.0, 0.0, 0.0, 0.0, 0.0, 0.0, 0.0, 0.0, 0.0, 0.0, 0.0, 0.0, 0.0, 0.0, 0.0, 0.0, 0.0, 0.0, 0.0, 0.0, 0.0, 0.0, 0.0, 0.0, 0.0, 0.0, 0.0, 0.0, 0.0, 0.0, 0.0, 0.0, 0.0, 0.0, 0.0, 0.0, 0.0, 0.0, 0.0, 0.0, 0.0, 0.0, 0.0, 0.0, 0.0, 0.0, 0.0, 0.0, 0.0, 0.0, 0.0, 0.0, 0.0, 0.0, 0.0, 0.0, 0.0, 0.0, 0.0, 0.0, 0.0, 0.0, 0.0, 0.0, 0.0, 0.0, 0.0, 0.0, 0.0, 0.0, 0.0, 0.0, 0.0, 0.0, 0.0, 0.0, 0.0, 0.0, 0.0, 0.0, 0.0, 0.0, 0.0, 0.0, 0.0, 0.0, 0.0, 0.0, 0.0, 0.0, 0.0, 0.0, 0.0, 0.0, 0.0, 0.0, 0.0, 0.0, 0.0, 0.0, 0.0, 0.0, 0.0, 0.0, 0.0, 0.0, 0.0, 0.0, 0.0, 0.0, 0.0, 0.0, 0.0, 0.0, 0.0, 0.0, 0.0, 0.0, 0.0, 0.0, 0.0, 0.0, 0.0, 0.0, 0.0, 0.0])
me_plane_011.update()
me_plane_012 = bpy.data.meshes.new('Plane.012')
me_plane_012.from_pydata([(0.0, 1.0, 0.15), (0.02267, 1.0, 0.0), (0.01614, 1.0, 0.15), (0.02267, 1.0, 0.1313), (0.0, 0.5749, 0.15), (0.02267, 0.5749, 0.0), (0.01614, 0.5749, 0.15), (0.02267, 0.5749, 0.1313)], [], [(7, 5, 1, 3), (6, 7, 3, 2), (0, 4, 6, 2)])
_uv = me_plane_012.uv_layers.new(name='UVMap')
_uv.uv.foreach_set('vector', [0.9562, 0.5, 1.0, 0.5, 1.0, 1.0, 0.9562, 1.0, 0.95, 0.5, 0.9562, 0.5, 0.9562, 1.0, 0.95, 1.0, 0.95, 1.0, 0.95, 0.5, 0.95, 0.5, 0.95, 1.0])
me_plane_012.update()
me_plane_013 = bpy.data.meshes.new('Plane.013')
me_plane_013.from_pydata([(0.0, -0.05, 0.4673), (0.0, -0.05, 0.3173), (0.0, 0.05, 0.4673), (0.0, 0.05, 0.3173), (0.01026, -0.05, 0.4673), (0.01026, 0.05, 0.4673), (0.01026, 0.05, 0.3173), (0.01026, -0.05, 0.3173), (0.01348, -0.04398, 0.4613), (0.01348, -0.04398, 0.3233), (0.01348, 0.04398, 0.3233), (0.01348, 0.04398, 0.4613), (0.0, -0.05, 0.3923), (0.0, 0.05, 0.3923), (0.01026, -0.05, 0.3923), (0.01026, 0.05, 0.3923), (0.01348, -0.04398, 0.3923), (0.01348, 0.04398, 0.3923), (0.01348, -0.01385, 0.3708), (0.01348, -0.01385, 0.3449), (0.01348, 0.01385, 0.3449), (0.01348, 0.01385, 0.3708), (0.01348, -0.01385, 0.4398), (0.01348, -0.01385, 0.4138), (0.01348, 0.01385, 0.4138), (0.01348, 0.01385, 0.4398), (0.0, 0.0, 0.4673), (0.0, 0.0, 0.3173), (0.01026, 0.0, 0.4673), (0.01026, 0.0, 0.3173), (0.01348, 0.0, 0.4613), (0.01348, 0.0, 0.3233), (0.01348, 0.0, 0.3923), (0.01348, 0.0, 0.3768), (0.01348, 0.0, 0.3389), (0.01348, 0.0, 0.4458), (0.01348, 0.0, 0.4078), (0.0, 0.05, 0.3548), (0.01026, 0.05, 0.3548), (0.01348, 0.04398, 0.3578), (0.0, -0.05, 0.3548), (0.01026, -0.05, 0.3548), (0.01348, -0.04398, 0.3578), (0.01348, -0.01897, 0.3578), (0.01348, 0.01897, 0.3578), (0.0, -0.05, 0.4298), (0.01026, -0.05, 0.4298), (0.01348, -0.04398, 0.4268), (0.0, 0.05, 0.4298), (0.01026, 0.05, 0.4298), (0.01348, 0.04398, 0.4268), (0.01348, -0.01897, 0.4268), (0.01348, 0.01897, 0.4268), (0.01831, -0.01897, 0.3578), (0.01831, -0.01385, 0.3708), (0.01831, 0.0, 0.3768), (0.01831, 0.01385, 0.3708), (0.01831, 0.0, 0.3389), (0.01831, -0.01385, 0.3449), (0.01831, 0.01897, 0.3578), (0.01831, 0.01385, 0.3449), (0.01831, -0.01897, 0.4268), (0.01831, -0.01385, 0.4398), (0.01831, 0.0, 0.4458), (0.01831, 0.01385, 0.4398), (0.01831, 0.0, 0.4078), (0.01831, 0.01385, 0.4138), (0.01831, 0.01897, 0.4268), (0.01831, -0.01385, 0.4138), (0.01831, 0.0, 0.4268), (0.01831, 0.0, 0.3578)], [], [(33, 18, 54, 55), (40, 1, 7, 41), (26, 0, 4, 28), (48, 2, 5, 49), (27, 3, 6, 29), (41, 7, 9, 42), (29, 6, 10, 31), (49, 5, 11, 50), (28, 4, 8, 30), (38, 15, 17, 39), (46, 14, 16, 47), (37, 13, 15, 38), (45, 12, 14, 46), (51, 23, 68, 61), (42, 9, 19, 43), (31, 10, 20, 34), (39, 17, 21, 44), (32, 16, 18, 33), (47, 16, 23, 51), (32, 17, 24, 36), (50, 11, 25, 52), (30, 8, 22, 35), (11, 30, 35, 25), (16, 32, 36, 23), (17, 32, 33, 21), (9, 31, 34, 19), (22, 51, 61, 62), (5, 28, 30, 11), (7, 29, 31, 9), (1, 27, 29, 7), (2, 26, 28, 5), (18, 43, 53, 54), (44, 21, 56, 59), (10, 39, 44, 20), (16, 42, 43, 18), (3, 37, 38, 6), (6, 38, 39, 10), (14, 41, 42, 16), (12, 40, 41, 14), (43, 19, 58, 53), (23, 36, 65, 68), (17, 50, 52, 24), (8, 47, 51, 22), (24, 52, 67, 66), (0, 45, 46, 4), (4, 46, 47, 8), (15, 49, 50, 17), (13, 48, 49, 15), (70, 57, 60, 59), (69, 65, 66, 67), (61, 68, 65, 69), (53, 58, 57, 70), (54, 53, 70, 55), (55, 70, 59, 56), (62, 61, 69, 63), (63, 69, 67, 64), (21, 33, 55, 56), (25, 35, 63, 64), (52, 25, 64, 67), (34, 20, 60, 57), (19, 34, 57, 58), (36, 24, 66, 65), (35, 22, 62, 63), (20, 44, 59, 60)])
_uv = me_plane_013.uv_layers.new(name='UVMap')
_uv.uv.foreach_set('vector', [0.6493, 0.5, 0.6493, 0.2841, 0.6493, 0.2841, 0.6493, 0.5, 0.75, 0.0, 1.0, 0.0, 1.0, 0.0, 0.75, 0.0, 0.0, 0.5, 0.0, 0.0, 0.0, 0.0, 0.0, 0.5, 0.25, 1.0, 0.0, 1.0, 0.0, 1.0, 0.25, 1.0, 1.0, 0.5, 1.0, 1.0, 1.0, 1.0, 1.0, 0.5, 0.75, 0.0, 1.0, 0.0, 0.9599, 0.06017, 0.7299, 0.06017, 1.0, 0.5, 1.0, 1.0, 0.9599, 0.9398, 0.9599, 0.5, 0.25, 1.0, 0.0, 1.0, 0.04011, 0.9398, 0.2701, 0.9398, 0.0, 0.5, 0.0, 0.0, 0.04011, 0.06017, 0.04011, 0.5, 0.75, 1.0, 0.5, 1.0, 0.5, 0.9398, 0.7299, 0.9398, 0.25, 0.0, 0.5, 0.0, 0.5, 0.06017, 0.2701, 0.06017, 0.75, 1.0, 0.5, 1.0, 0.5, 1.0, 0.75, 1.0, 0.25, 0.0, 0.5, 0.0, 0.5, 0.0, 0.25, 0.0, 0.2701, 0.2841, 0.3507, 0.2841, 0.3507, 0.2841, 0.2701, 0.2841, 0.7299, 0.06017, 0.9599, 0.06017, 0.8106, 0.2841, 0.7299, 0.2841, 0.9599, 0.5, 0.9599, 0.9398, 0.8106, 0.7159, 0.8106, 0.5, 0.7299, 0.9398, 0.5, 0.9398, 0.6493, 0.7159, 0.7299, 0.7159, 0.5, 0.5, 0.5, 0.06017, 0.6493, 0.2841, 0.6493, 0.5, 0.2701, 0.06017, 0.5, 0.06017, 0.3507, 0.2841, 0.2701, 0.2841, 0.5, 0.5, 0.5, 0.9398, 0.3507, 0.7159, 0.3507, 0.5, 0.2701, 0.9398, 0.04011, 0.9398, 0.1894, 0.7159, 0.2701, 0.7159, 0.04011, 0.5, 0.04011, 0.06017, 0.1894, 0.2841, 0.1894, 0.5, 0.04011, 0.9398, 0.04011, 0.5, 0.1894, 0.5, 0.1894, 0.7159, 0.5, 0.06017, 0.5, 0.5, 0.3507, 0.5, 0.3507, 0.2841, 0.5, 0.9398, 0.5, 0.5, 0.6493, 0.5, 0.6493, 0.7159, 0.9599, 0.06017, 0.9599, 0.5, 0.8106, 0.5, 0.8106, 0.2841, 0.1894, 0.2841, 0.2701, 0.2841, 0.2701, 0.2841, 0.1894, 0.2841, 0.0, 1.0, 0.0, 0.5, 0.04011, 0.5, 0.04011, 0.9398, 1.0, 0.0, 1.0, 0.5, 0.9599, 0.5, 0.9599, 0.06017, 1.0, 0.0, 1.0, 0.5, 1.0, 0.5, 1.0, 0.0, 0.0, 1.0, 0.0, 0.5, 0.0, 0.5, 0.0, 1.0, 0.6493, 0.2841, 0.7299, 0.2841, 0.7299, 0.2841, 0.6493, 0.2841, 0.7299, 0.7159, 0.6493, 0.7159, 0.6493, 0.7159, 0.7299, 0.7159, 0.9599, 0.9398, 0.7299, 0.9398, 0.7299, 0.7159, 0.8106, 0.7159, 0.5, 0.06017, 0.7299, 0.06017, 0.7299, 0.2841, 0.6493, 0.2841, 1.0, 1.0, 0.75, 1.0, 0.75, 1.0, 1.0, 1.0, 1.0, 1.0, 0.75, 1.0, 0.7299, 0.9398, 0.9599, 0.9398, 0.5, 0.0, 0.75, 0.0, 0.7299, 0.06017, 0.5, 0.06017, 0.5, 0.0, 0.75, 0.0, 0.75, 0.0, 0.5, 0.0, 0.7299, 0.2841, 0.8106, 0.2841, 0.8106, 0.2841, 0.7299, 0.2841, 0.3507, 0.2841, 0.3507, 0.5, 0.3507, 0.5, 0.3507, 0.2841, 0.5, 0.9398, 0.2701, 0.9398, 0.2701, 0.7159, 0.3507, 0.7159, 0.04011, 0.06017, 0.2701, 0.06017, 0.2701, 0.2841, 0.1894, 0.2841, 0.3507, 0.7159, 0.2701, 0.7159, 0.2701, 0.7159, 0.3507, 0.7159, 0.0, 0.0, 0.25, 0.0, 0.25, 0.0, 0.0, 0.0, 0.0, 0.0, 0.25, 0.0, 0.2701, 0.06017, 0.04011, 0.06017, 0.5, 1.0, 0.25, 1.0, 0.2701, 0.9398, 0.5, 0.9398, 0.5, 1.0, 0.25, 1.0, 0.25, 1.0, 0.5, 1.0, 0.7299, 0.5, 0.8106, 0.5, 0.8106, 0.7159, 0.7299, 0.7159, 0.2701, 0.5, 0.3507, 0.5, 0.3507, 0.7159, 0.2701, 0.7159, 0.2701, 0.2841, 0.3507, 0.2841, 0.3507, 0.5, 0.2701, 0.5, 0.7299, 0.2841, 0.8106, 0.2841, 0.8106, 0.5, 0.7299, 0.5, 0.6493, 0.2841, 0.7299, 0.2841, 0.7299, 0.5, 0.6493, 0.5, 0.6493, 0.5, 0.7299, 0.5, 0.7299, 0.7159, 0.6493, 0.7159, 0.1894, 0.2841, 0.2701, 0.2841, 0.2701, 0.5, 0.1894, 0.5, 0.1894, 0.5, 0.2701, 0.5, 0.2701, 0.7159, 0.1894, 0.7159, 0.6493, 0.7159, 0.6493, 0.5, 0.6493, 0.5, 0.6493, 0.7159, 0.1894, 0.7159, 0.1894, 0.5, 0.1894, 0.5, 0.1894, 0.7159, 0.2701, 0.7159, 0.1894, 0.7159, 0.1894, 0.7159, 0.2701, 0.7159, 0.8106, 0.5, 0.8106, 0.7159, 0.8106, 0.7159, 0.8106, 0.5, 0.8106, 0.2841, 0.8106, 0.5, 0.8106, 0.5, 0.8106, 0.2841, 0.3507, 0.5, 0.3507, 0.7159, 0.3507, 0.7159, 0.3507, 0.5, 0.1894, 0.5, 0.1894, 0.2841, 0.1894, 0.2841, 0.1894, 0.5, 0.8106, 0.7159, 0.7299, 0.7159, 0.7299, 0.7159, 0.8106, 0.7159])
me_plane_013.update()
me_cube_002 = bpy.data.meshes.new('Cube.002')
me_cube_002.from_pydata([(-1.0, -2.235e-08, -0.2), (-1.0, -2.235e-08, 2.235e-08), (-1.0, 0.2, -0.3), (-1.0, 0.2, 2.235e-08), (0.9972, 0.001099, -0.1977), (1.0, -2.235e-08, 2.235e-08), (0.9947, 0.2021, -0.3), (1.0, 0.2, 2.235e-08), (0.8751, 0.2, -0.3), (0.8751, 0.2, 2.235e-08), (0.8751, -2.235e-08, -0.2), (0.8751, -2.235e-08, 2.235e-08), (-1.0, 0.06667, 2.235e-08), (-1.0, 0.1333, 2.235e-08), (1.0, 0.1333, 2.235e-08), (1.0, 0.06667, 2.235e-08), (0.8751, 0.1333, 2.235e-08), (0.8751, 0.06667, 2.235e-08), (0.9591, 0.2, 2.235e-08), (0.9591, -2.235e-08, -0.2), (0.9591, 0.2, -0.3), (0.9591, -2.235e-08, 2.235e-08), (0.9591, 0.1333, 2.235e-08), (0.9591, 0.06667, 2.235e-08), (0.8751, 0.1333, 2.235e-08), (0.8751, 0.06667, 2.235e-08), (0.9591, 0.1333, 2.235e-08), (0.9591, 0.06667, 2.235e-08), (0.8751, 0.1295, 0.9774), (0.8751, 0.06989, 1.007), (0.9591, 0.1295, 0.9774), (0.9591, 0.06989, 1.007), (0.8751, 0.2702, 0.907), (0.9591, 0.2702, 0.907), (0.9515, 0.1245, 0.8605), (0.9515, 0.07499, 0.8819), (0.8828, 0.1245, 0.8605), (0.8828, 0.07499, 0.8819), (0.9525, 0.07313, 0.5083), (0.8817, 0.07313, 0.5083), (0.9525, 0.1266, 0.4967), (0.8817, 0.1266, 0.4967), (0.9455, 0.07772, 0.1762), (0.8887, 0.07772, 0.1762), (0.9455, 0.1222, 0.1733), (0.8887, 0.1222, 0.1733), (0.9445, 0.1202, 0.6271), (0.8897, 0.1202, 0.6271), (0.9445, 0.07944, 0.6389), (0.8897, 0.07944, 0.6389), (0.8952, 0.1523, 1.023), (0.8751, 0.1433, 1.005), (0.8952, 0.09266, 1.053), (0.8751, 0.08371, 1.035), (0.9591, 0.1433, 1.005), (0.9391, 0.1523, 1.023), (0.9591, 0.08371, 1.035), (0.9391, 0.09266, 1.053), (0.8751, 0.284, 0.9346), (0.8952, 0.293, 0.9525), (0.9391, 0.293, 0.9525), (0.9591, 0.284, 0.9346), (0.996, 0.1016, -0.2488), (0.9953, 0.1518, -0.2744)], [], [(20, 18, 7, 6), (10, 11, 1, 0), (17, 12, 1, 11), (23, 17, 11, 21), (19, 21, 11, 10), (2, 3, 9, 8), (18, 9, 16, 22), (23, 22, 26, 27), (9, 3, 13, 16), (16, 13, 12, 17), (8, 10, 0, 2), (14, 22, 23, 15), (7, 18, 22, 14), (4, 5, 21, 19), (15, 23, 21, 5), (8, 9, 18, 20), (35, 34, 30, 31), (22, 16, 24, 26), (16, 17, 25, 24), (17, 23, 27, 25), (33, 32, 58, 59, 60, 61), (34, 36, 28, 30), (37, 35, 31, 29), (36, 37, 29, 28), (50, 55, 60, 59), (31, 30, 54, 56), (28, 51, 58, 32), (54, 30, 33, 61), (29, 31, 56, 57, 52, 53), (30, 28, 32, 33), (55, 50, 52, 57), (47, 49, 37, 36), (49, 48, 35, 37), (46, 47, 36, 34), (48, 46, 34, 35), (42, 44, 40, 38), (44, 45, 41, 40), (43, 42, 38, 39), (45, 43, 39, 41), (24, 25, 43, 45), (25, 27, 42, 43), (26, 24, 45, 44), (27, 26, 44, 42), (38, 40, 46, 48), (40, 41, 47, 46), (39, 38, 48, 49), (41, 39, 49, 47), (51, 53, 52, 50), (55, 57, 56, 54), (60, 55, 54, 61), (58, 51, 50, 59), (28, 29, 53, 51), (20, 19, 10, 8), (15, 5, 4, 62), (14, 15, 62, 63), (6, 7, 14, 63), (4, 19, 20, 6, 62), (0, 1, 12, 13, 3, 2)])
me_cube_002.polygons.foreach_set('use_smooth', [True] * 58)
_uv = me_cube_002.uv_layers.new(name='UVMap')
_uv.uv.foreach_set('vector', [0.375, 0.4949, 0.625, 0.4949, 0.625, 0.5, 0.375, 0.5, 0.375, 0.7656, 0.625, 0.7656, 0.625, 1.0, 0.375, 1.0, 0.6406, 0.6667, 0.875, 0.6667, 0.875, 0.75, 0.6406, 0.75, 0.6301, 0.6667, 0.6406, 0.6667, 0.6406, 0.75, 0.6301, 0.75, 0.375, 0.7551, 0.625, 0.7551, 0.625, 0.7656, 0.375, 0.7656, 0.375, 0.25, 0.625, 0.25, 0.625, 0.4844, 0.375, 0.4844, 0.6301, 0.5, 0.6406, 0.5, 0.6406, 0.5833, 0.6301, 0.5833, 0.6301, 0.6667, 0.6301, 0.5833, 0.6301, 0.5833, 0.6301, 0.6667, 0.6406, 0.5, 0.875, 0.5, 0.875, 0.5833, 0.6406, 0.5833, 0.6406, 0.5833, 0.875, 0.5833, 0.875, 0.6667, 0.6406, 0.6667, 0.375, 0.4844, 0.375, 0.7656, 0.375, 1.0, 0.375, 0.25, 0.625, 0.5833, 0.6301, 0.5833, 0.6301, 0.6667, 0.625, 0.6667, 0.625, 0.5, 0.6301, 0.5, 0.6301, 0.5833, 0.625, 0.5833, 0.375, 0.75, 0.625, 0.75, 0.625, 0.7551, 0.375, 0.7551, 0.625, 0.6667, 0.6301, 0.6667, 0.6301, 0.75, 0.625, 0.75, 0.375, 0.4844, 0.625, 0.4844, 0.625, 0.4949, 0.375, 0.4949, 0.6301, 0.6667, 0.6301, 0.5833, 0.6301, 0.5833, 0.6301, 0.6667, 0.6301, 0.5833, 0.6406, 0.5833, 0.6406, 0.5833, 0.6301, 0.5833, 0.6406, 0.5833, 0.6406, 0.6667, 0.6406, 0.6667, 0.6406, 0.5833, 0.6406, 0.6667, 0.6301, 0.6667, 0.6301, 0.6667, 0.6406, 0.6667, 0.6301, 0.5833, 0.6406, 0.5833, 0.6406, 0.5833, 0.6381, 0.5833, 0.6326, 0.5833, 0.6301, 0.5833, 0.6301, 0.5833, 0.6406, 0.5833, 0.6406, 0.5833, 0.6301, 0.5833, 0.6406, 0.6667, 0.6301, 0.6667, 0.6301, 0.6667, 0.6406, 0.6667, 0.6406, 0.5833, 0.6406, 0.6667, 0.6406, 0.6667, 0.6406, 0.5833, 0.6381, 0.5833, 0.6326, 0.5833, 0.6326, 0.5833, 0.6381, 0.5833, 0.6301, 0.6667, 0.6301, 0.5833, 0.6301, 0.5833, 0.6301, 0.6667, 0.6406, 0.5833, 0.6406, 0.5833, 0.6406, 0.5833, 0.6406, 0.5833, 0.6301, 0.5833, 0.6301, 0.5833, 0.6301, 0.5833, 0.6301, 0.5833, 0.6406, 0.6667, 0.6301, 0.6667, 0.6301, 0.6667, 0.6326, 0.6667, 0.6381, 0.6667, 0.6406, 0.6667, 0.6301, 0.5833, 0.6406, 0.5833, 0.6406, 0.5833, 0.6301, 0.5833, 0.6326, 0.5833, 0.6381, 0.5833, 0.6381, 0.6667, 0.6326, 0.6667, 0.6406, 0.5833, 0.6406, 0.6667, 0.6406, 0.6667, 0.6406, 0.5833, 0.6406, 0.6667, 0.6301, 0.6667, 0.6301, 0.6667, 0.6406, 0.6667, 0.6301, 0.5833, 0.6406, 0.5833, 0.6406, 0.5833, 0.6301, 0.5833, 0.6301, 0.6667, 0.6301, 0.5833, 0.6301, 0.5833, 0.6301, 0.6667, 0.6301, 0.6667, 0.6301, 0.5833, 0.6301, 0.5833, 0.6301, 0.6667, 0.6301, 0.5833, 0.6406, 0.5833, 0.6406, 0.5833, 0.6301, 0.5833, 0.6406, 0.6667, 0.6301, 0.6667, 0.6301, 0.6667, 0.6406, 0.6667, 0.6406, 0.5833, 0.6406, 0.6667, 0.6406, 0.6667, 0.6406, 0.5833, 0.6406, 0.5833, 0.6406, 0.6667, 0.6406, 0.6667, 0.6406, 0.5833, 0.6406, 0.6667, 0.6301, 0.6667, 0.6301, 0.6667, 0.6406, 0.6667, 0.6301, 0.5833, 0.6406, 0.5833, 0.6406, 0.5833, 0.6301, 0.5833, 0.6301, 0.6667, 0.6301, 0.5833, 0.6301, 0.5833, 0.6301, 0.6667, 0.6301, 0.6667, 0.6301, 0.5833, 0.6301, 0.5833, 0.6301, 0.6667, 0.6301, 0.5833, 0.6406, 0.5833, 0.6406, 0.5833, 0.6301, 0.5833, 0.6406, 0.6667, 0.6301, 0.6667, 0.6301, 0.6667, 0.6406, 0.6667, 0.6406, 0.5833, 0.6406, 0.6667, 0.6406, 0.6667, 0.6406, 0.5833, 0.6406, 0.5833, 0.6406, 0.6667, 0.6381, 0.6667, 0.6381, 0.5833, 0.6326, 0.5833, 0.6326, 0.6667, 0.6301, 0.6667, 0.6301, 0.5833, 0.6326, 0.5833, 0.6326, 0.5833, 0.6301, 0.5833, 0.6301, 0.5833, 0.6406, 0.5833, 0.6406, 0.5833, 0.6381, 0.5833, 0.6381, 0.5833, 0.6406, 0.5833, 0.6406, 0.6667, 0.6406, 0.6667, 0.6406, 0.5833, 0.375, 0.4949, 0.375, 0.7551, 0.375, 0.7656, 0.375, 0.4844, 0.625, 0.6667, 0.625, 0.75, 0.375, 0.75, 0.0, 0.0, 0.625, 0.5833, 0.625, 0.6667, 0.0, 0.0, 0.0, 0.0, 0.375, 0.5, 0.625, 0.5, 0.625, 0.5833, 0.0, 0.0, 0.375, 0.75, 0.375, 0.7551, 0.375, 0.4949, 0.375, 0.5, 0.0, 0.0, 0.375, 1.0, 0.875, 0.75, 0.875, 0.6667, 0.875, 0.5833, 0.625, 0.25, 0.375, 0.25])
me_cube_002.update()

# ---- objects
ob_2x2_floor = bpy.data.objects.new('2x2_Floor', me_plane)
ob_4x2_wall = bpy.data.objects.new('4x2_Wall', me_plane_001)
ob_4x2_wall_with_window = bpy.data.objects.new('4x2_Wall_With_Window', me_plane_002)
ob_trim = bpy.data.objects.new('Trim', me_plane_003)
ob_window = bpy.data.objects.new('Window', me_plane_005)
ob_4x2_wall_door = bpy.data.objects.new('4x2_Wall_Door', me_plane_006)
ob_door = bpy.data.objects.new('Door', None)
ob_door_pivot = bpy.data.objects.new('Door_Pivot', None)
ob_door_001 = bpy.data.objects.new('Door.001', me_plane_008)
ob_doorknob = bpy.data.objects.new('DoorKnob', me_cylinder)
ob_door_frame_default = bpy.data.objects.new('Door_Frame_Default', me_plane_011)
ob_door_trim = bpy.data.objects.new('Door_Trim', me_plane_012)
ob_outlet = bpy.data.objects.new('Outlet', me_plane_013)
ob_stairs = bpy.data.objects.new('Stairs', me_cube_002)

# ---- transforms, parenting, visibility, modifiers, constraints
ob_2x2_floor.location = (0.0, -1.0, 0.0)
ob_4x2_wall.location = (-1.0, 0.0, 1.5)
ob_4x2_wall_with_window.location = (-1.0, 2.0, 1.5)
_m = ob_4x2_wall_with_window.modifiers.new('Mirror', 'MIRROR')
_m.use_axis = (False, True, False)
_m.use_clip = True
ob_trim.location = (-1.0, 0.0, 0.0)
ob_window.location = (-1.0, 2.0, 1.4)
_m = ob_window.modifiers.new('Mirror', 'MIRROR')
_m.use_axis = (False, True, True)
_m.use_clip = True
ob_4x2_wall_door.location = (-1.0, 4.0, 1.5)
_m = ob_4x2_wall_door.modifiers.new('Mirror', 'MIRROR')
_m.use_axis = (False, True, False)
_m.use_clip = True
ob_door.location = (-1.0, 4.0, 0.0208)
ob_door_pivot.parent = ob_door
ob_door_pivot.matrix_parent_inverse = Matrix(((1.0, -0.0, 0.0, 1.0), (-0.0, 1.0, -0.0, -4.0), (0.0, 0.0, 1.0, -0.0208), (-0.0, 0.0, -0.0, 1.0)))
ob_door_pivot.location = (-1.0, 3.465, 1.111)
ob_door_001.parent = ob_door_pivot
ob_door_001.matrix_parent_inverse = Matrix(((1.0, -0.0, 0.0, 1.0), (-0.0, 1.0, -0.0, -3.465), (0.0, 0.0, 1.0, -1.111), (-0.0, 0.0, -0.0, 1.0)))
ob_door_001.location = (-1.0, 4.0, 1.111)
ob_door_001.rotation_euler = (0.0, -0.0, 3.142)
ob_doorknob.parent = ob_door_pivot
ob_doorknob.matrix_parent_inverse = Matrix(((1.0, -0.0, 0.0, 1.0), (-0.0, 1.0, -0.0, -3.465), (0.0, 0.0, 1.0, -1.111), (-0.0, 0.0, -0.0, 1.0)))
ob_doorknob.location = (-1.0, 3.517, 1.12)
ob_doorknob.rotation_euler = (0.0, -0.0, 3.142)
_m = ob_doorknob.modifiers.new('Mirror', 'MIRROR')
_m.use_clip = True
_m = ob_doorknob.modifiers.new('Auto Smooth', 'NODES')
_m.node_group = ng_auto_smooth
_gi = [s.identifier for s in ng_auto_smooth.interface.items_tree if s.item_type == 'SOCKET' and s.in_out == 'INPUT']
_m[_gi[1]] = 0.5236  # Angle
ob_door_frame_default.location = (-1.0, 4.0, 1.5)
_m = ob_door_frame_default.modifiers.new('Mirror', 'MIRROR')
_m.use_axis = (False, True, False)
_m.use_clip = True
_m = ob_door_frame_default.modifiers.new('Mirror.001', 'MIRROR')
_m.use_clip = True
ob_door_trim.location = (-1.0, 4.0, 0.0)
_m = ob_door_trim.modifiers.new('Mirror', 'MIRROR')
_m.use_axis = (False, True, False)
_m.use_mirror_merge = False
ob_outlet.location = (-1.0, 0.0, 0.0)
ob_stairs.location = (0.0, 0.0, 0.0)
_m = ob_stairs.modifiers.new('Array', 'ARRAY')
_m.count = 10
_m.use_constant_offset = True
_m.constant_offset_displace = (0.0, 0.2, -0.1)
_m.use_relative_offset = False
_m.relative_offset_displace = (0.0, 1.0, -1.0)
_m = ob_stairs.modifiers.new('Auto Smooth', 'NODES')
_m.node_group = ng_auto_smooth
_gi = [s.identifier for s in ng_auto_smooth.interface.items_tree if s.item_type == 'SOCKET' and s.in_out == 'INPUT']
_m[_gi[1]] = 0.5236  # Angle

# ---- collection membership
col_collection.objects.link(ob_2x2_floor)
col_collection.objects.link(ob_4x2_wall)
col_collection.objects.link(ob_4x2_wall_with_window)
col_collection.objects.link(ob_trim)
col_collection.objects.link(ob_window)
col_collection.objects.link(ob_4x2_wall_door)
col_collection.objects.link(ob_door)
col_collection.objects.link(ob_door_pivot)
col_collection.objects.link(ob_door_001)
col_collection.objects.link(ob_doorknob)
col_collection.objects.link(ob_door_frame_default)
col_collection.objects.link(ob_door_trim)
col_collection.objects.link(ob_outlet)
col_collection.objects.link(ob_stairs)

# ---- scene / render settings (as saved in the file)
scene.frame_start = 1; scene.frame_end = 250; scene.frame_set(0)
scene.render.engine = 'BLENDER_EEVEE_NEXT'
scene.cycles.sampling_pattern = 'TABULATED_SOBOL'
scene.view_settings.view_transform = 'Filmic'
bpy.context.view_layer.update()

# ---- added for rendering (the .blend has no active camera and no usable light): camera, sun
cam_auto = bpy.data.cameras.new('AutoCamera')
cam_auto.lens = 50.0
cam_auto.sensor_width = 36.0
cam_auto.clip_end = 1000.0
ob_auto_camera = bpy.data.objects.new('AutoCamera', cam_auto)
scene.collection.objects.link(ob_auto_camera)
ob_auto_camera.location = (7.75422, -7.8531, 7.1354)
ob_auto_camera.rotation_euler = (1.09748, -7.21219e-08, 0.694738)
scene.camera = ob_auto_camera
light_auto_sun = bpy.data.lights.new('AutoSun', 'SUN')
light_auto_sun.energy = 3.0
light_auto_sun.angle = 0.0523599
ob_auto_sun = bpy.data.objects.new('AutoSun', light_auto_sun)
scene.collection.objects.link(ob_auto_sun)
ob_auto_sun.rotation_euler = (0.872665, 0.174533, 0.523599)
bpy.context.view_layer.update()

